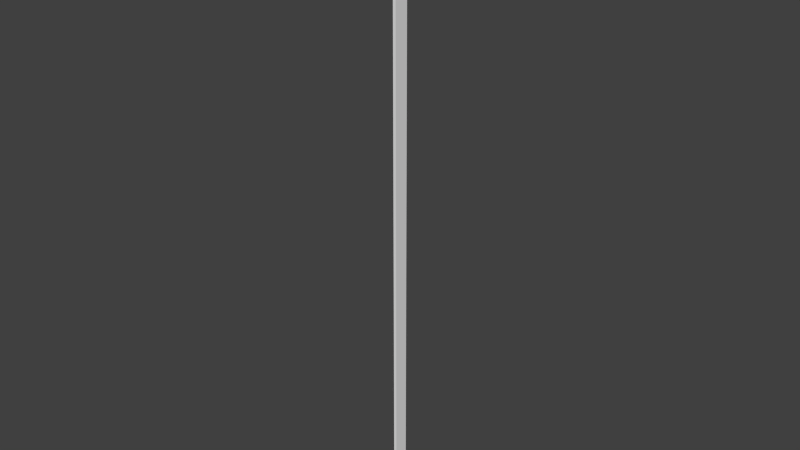 # Source: 7.blend  (saved by Blender 2.76.0; exported with 4.5.12 LTS)
import bpy
from mathutils import Matrix  # noqa: F401  (used for matrix-valued properties, if any)

bpy.ops.wm.read_factory_settings(use_empty=True)
scene = bpy.context.scene
scene.name = 'Scene'

# ---- collections
col_collection_1 = bpy.data.collections.new('Collection 1'); scene.collection.children.link(col_collection_1)

# ---- world
world_world = bpy.data.worlds.new('World'); scene.world = world_world
world_world.color = (0.05088, 0.05088, 0.05088)
world_world.use_sun_shadow = False
world_world.sun_shadow_jitter_overblur = 0.0
world_world.cycles.sampling_method = 'MANUAL'
world_world.cycles.sample_map_resolution = 256

# ---- meshes
me_cube = bpy.data.meshes.new('Cube')
me_cube.from_pydata([(-100.0, -100.0, -100.0), (-100.0, -100.0, 100.0), (-100.0, 100.0, -100.0), (-100.0, 100.0, 100.0), (100.0, -100.0, -100.0), (100.0, -100.0, 100.0), (100.0, 100.0, -100.0), (100.0, 100.0, 100.0)], [], [(1, 3, 2, 0), (3, 7, 6, 2), (7, 5, 4, 6), (5, 1, 0, 4), (0, 2, 6, 4), (5, 7, 3, 1)])
_uv = me_cube.uv_layers.new(name='UVMap')
_uv.uv.foreach_set('vector', [-0.4254, 10.86, 0.067, 10.86, 0.067, -9.82, -0.4254, -9.82, 0.067, 10.86, 0.06969, 10.97, 0.06969, -9.933, 0.067, -9.82, 0.7489, 10.95, 0.2511, 10.95, 0.2511, -9.952, 0.7489, -9.952, -0.428, 10.97, -0.4254, 10.86, -0.4254, -9.82, -0.428, -9.933, -0.4254, -9.82, 0.067, -9.82, 0.06969, -9.933, -0.428, -9.933, -0.428, 10.97, 0.06969, 10.97, 0.067, 10.86, -0.4254, 10.86])
me_cube.use_remesh_preserve_volume = False
me_cube.use_remesh_preserve_attributes = False
me_cube.use_mirror_vertex_groups = False
me_cube.update()

# ---- objects
ob_cube = bpy.data.objects.new('Cube', me_cube)

# ---- transforms, parenting, visibility, modifiers, constraints
ob_cube.location = (0.0, 0.0, 1050.0)
ob_cube.scale = (0.05, 0.25, 10.5)
ob_cube.lineart.crease_threshold = 0.0

# ---- collection membership
col_collection_1.objects.link(ob_cube)

# ---- scene / render settings (as saved in the file)
scene.frame_start = 1; scene.frame_end = 250; scene.frame_set(1)
scene.render.engine = 'CYCLES'
scene.render.resolution_percentage = 50
scene.render.dither_intensity = 0.0
scene.cycles.use_denoising = False
scene.cycles.samples = 10
scene.cycles.sampling_pattern = 'TABULATED_SOBOL'
scene.cycles.light_sampling_threshold = 0.0
scene.cycles.use_adaptive_sampling = False
scene.cycles.use_light_tree = False
scene.cycles.blur_glossy = 0.0
scene.cycles.pixel_filter_type = 'GAUSSIAN'
scene.cycles.sample_clamp_indirect = 0.0
scene.view_settings.view_transform = 'Standard'
scene.unit_settings.scale_length = 0.01
bpy.context.view_layer.update()

# ---- added for rendering (the .blend has no active camera and no usable light): camera, sun
cam_auto = bpy.data.cameras.new('AutoCamera')
cam_auto.lens = 50.0
cam_auto.sensor_width = 36.0
cam_auto.clip_end = 34109.1
ob_auto_camera = bpy.data.objects.new('AutoCamera', cam_auto)
scene.collection.objects.link(ob_auto_camera)
ob_auto_camera.location = (1943.54, -2332.25, 2604.84)
ob_auto_camera.rotation_euler = (1.09748, -7.21219e-08, 0.694738)
scene.camera = ob_auto_camera
light_auto_sun = bpy.data.lights.new('AutoSun', 'SUN')
light_auto_sun.energy = 3.0
light_auto_sun.angle = 0.0523599
ob_auto_sun = bpy.data.objects.new('AutoSun', light_auto_sun)
scene.collection.objects.link(ob_auto_sun)
ob_auto_sun.rotation_euler = (0.872665, 0.174533, 0.523599)
bpy.context.view_layer.update()
